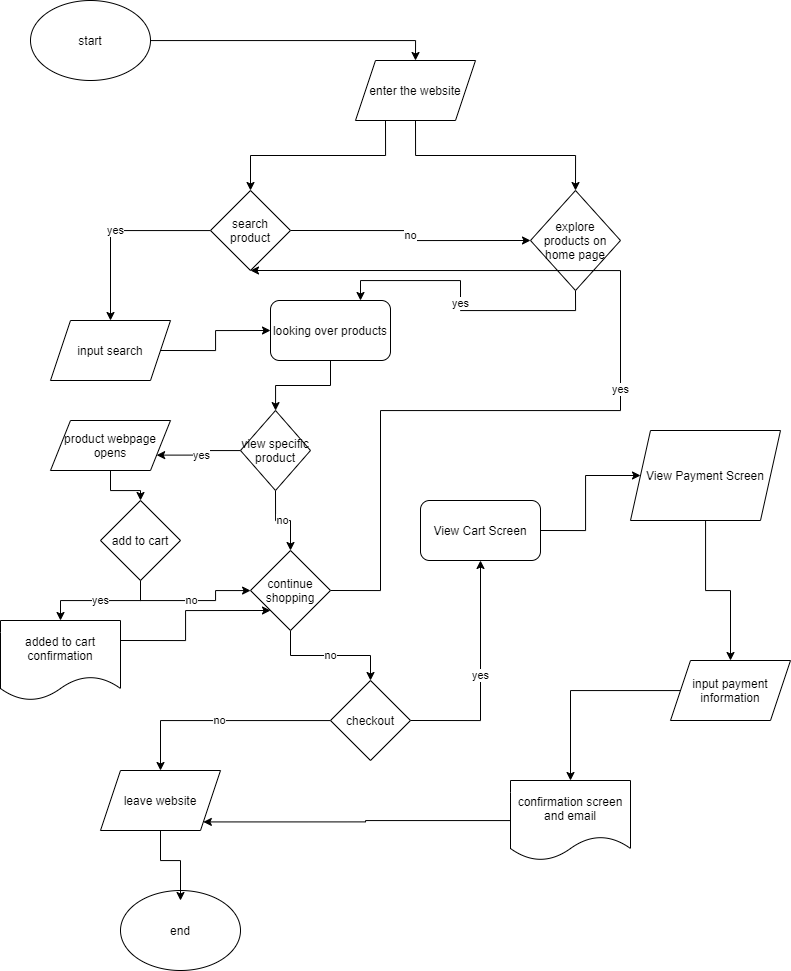

The diagram above was exported from draw.io. Its source (the exported page's mxGraphModel, read from the mxfile embedded in the PNG):
<mxGraphModel dx="888" dy="1053" grid="1" gridSize="10" guides="1" tooltips="1" connect="1" arrows="1" fold="1" page="1" pageScale="1" pageWidth="850" pageHeight="1100" math="0" shadow="0">
  <root>
    <mxCell id="0" />
    <mxCell id="1" parent="0" />
    <mxCell id="7" style="edgeStyle=orthogonalEdgeStyle;rounded=0;orthogonalLoop=1;jettySize=auto;html=1;entryX=0.5;entryY=0;entryDx=0;entryDy=0;" edge="1" parent="1" source="2" target="4">
      <mxGeometry relative="1" as="geometry" />
    </mxCell>
    <mxCell id="2" value="start" style="ellipse;whiteSpace=wrap;html=1;" vertex="1" parent="1">
      <mxGeometry x="40" y="110" width="120" height="80" as="geometry" />
    </mxCell>
    <mxCell id="3" value="end" style="ellipse;whiteSpace=wrap;html=1;" vertex="1" parent="1">
      <mxGeometry x="130" y="1000" width="120" height="80" as="geometry" />
    </mxCell>
    <mxCell id="18" style="edgeStyle=orthogonalEdgeStyle;rounded=0;orthogonalLoop=1;jettySize=auto;html=1;exitX=0.25;exitY=1;exitDx=0;exitDy=0;entryX=0.5;entryY=0;entryDx=0;entryDy=0;" edge="1" parent="1" source="4" target="16">
      <mxGeometry relative="1" as="geometry" />
    </mxCell>
    <mxCell id="19" style="edgeStyle=orthogonalEdgeStyle;rounded=0;orthogonalLoop=1;jettySize=auto;html=1;exitX=0.5;exitY=1;exitDx=0;exitDy=0;entryX=0.5;entryY=0;entryDx=0;entryDy=0;" edge="1" parent="1" source="4" target="15">
      <mxGeometry relative="1" as="geometry" />
    </mxCell>
    <mxCell id="4" value="enter the website" style="shape=parallelogram;perimeter=parallelogramPerimeter;whiteSpace=wrap;html=1;fixedSize=1;" vertex="1" parent="1">
      <mxGeometry x="365" y="170" width="120" height="60" as="geometry" />
    </mxCell>
    <mxCell id="27" style="edgeStyle=orthogonalEdgeStyle;rounded=0;orthogonalLoop=1;jettySize=auto;html=1;" edge="1" parent="1" source="11" target="26">
      <mxGeometry relative="1" as="geometry" />
    </mxCell>
    <mxCell id="11" value="looking over products" style="rounded=1;whiteSpace=wrap;html=1;" vertex="1" parent="1">
      <mxGeometry x="280" y="410" width="120" height="60" as="geometry" />
    </mxCell>
    <mxCell id="22" value="yes" style="edgeStyle=orthogonalEdgeStyle;rounded=0;orthogonalLoop=1;jettySize=auto;html=1;exitX=0.5;exitY=1;exitDx=0;exitDy=0;entryX=0.75;entryY=0;entryDx=0;entryDy=0;" edge="1" parent="1" source="15" target="11">
      <mxGeometry relative="1" as="geometry" />
    </mxCell>
    <mxCell id="15" value="explore products on home page" style="rhombus;whiteSpace=wrap;html=1;" vertex="1" parent="1">
      <mxGeometry x="540" y="300" width="90" height="100" as="geometry" />
    </mxCell>
    <mxCell id="20" value="no" style="edgeStyle=orthogonalEdgeStyle;rounded=0;orthogonalLoop=1;jettySize=auto;html=1;exitX=1;exitY=0.5;exitDx=0;exitDy=0;entryX=0;entryY=0.5;entryDx=0;entryDy=0;" edge="1" parent="1" source="16" target="15">
      <mxGeometry relative="1" as="geometry" />
    </mxCell>
    <mxCell id="24" value="yes" style="edgeStyle=orthogonalEdgeStyle;rounded=0;orthogonalLoop=1;jettySize=auto;html=1;" edge="1" parent="1" source="16">
      <mxGeometry relative="1" as="geometry">
        <mxPoint x="120" y="430" as="targetPoint" />
      </mxGeometry>
    </mxCell>
    <mxCell id="16" value="search product&lt;br&gt;" style="rhombus;whiteSpace=wrap;html=1;" vertex="1" parent="1">
      <mxGeometry x="220" y="300" width="80" height="80" as="geometry" />
    </mxCell>
    <mxCell id="25" style="edgeStyle=orthogonalEdgeStyle;rounded=0;orthogonalLoop=1;jettySize=auto;html=1;exitX=1;exitY=0.5;exitDx=0;exitDy=0;entryX=0;entryY=0.5;entryDx=0;entryDy=0;" edge="1" parent="1" target="11">
      <mxGeometry relative="1" as="geometry">
        <mxPoint x="170" y="460" as="sourcePoint" />
      </mxGeometry>
    </mxCell>
    <mxCell id="23" value="input search" style="shape=parallelogram;perimeter=parallelogramPerimeter;whiteSpace=wrap;html=1;fixedSize=1;" vertex="1" parent="1">
      <mxGeometry x="60" y="430" width="120" height="60" as="geometry" />
    </mxCell>
    <mxCell id="60" value="yes" style="edgeStyle=orthogonalEdgeStyle;rounded=0;orthogonalLoop=1;jettySize=auto;html=1;entryX=1;entryY=0.75;entryDx=0;entryDy=0;" edge="1" parent="1" source="26" target="59">
      <mxGeometry relative="1" as="geometry" />
    </mxCell>
    <mxCell id="61" value="no" style="edgeStyle=orthogonalEdgeStyle;rounded=0;orthogonalLoop=1;jettySize=auto;html=1;exitX=0.5;exitY=1;exitDx=0;exitDy=0;" edge="1" parent="1" source="26" target="28">
      <mxGeometry relative="1" as="geometry" />
    </mxCell>
    <mxCell id="26" value="view specific product" style="rhombus;whiteSpace=wrap;html=1;" vertex="1" parent="1">
      <mxGeometry x="250" y="520" width="70" height="80" as="geometry" />
    </mxCell>
    <mxCell id="30" value="no" style="edgeStyle=orthogonalEdgeStyle;rounded=0;orthogonalLoop=1;jettySize=auto;html=1;entryX=0.5;entryY=0;entryDx=0;entryDy=0;" edge="1" parent="1" source="28" target="29">
      <mxGeometry relative="1" as="geometry" />
    </mxCell>
    <mxCell id="65" value="yes" style="edgeStyle=orthogonalEdgeStyle;rounded=0;orthogonalLoop=1;jettySize=auto;html=1;exitX=1;exitY=0.5;exitDx=0;exitDy=0;entryX=0.5;entryY=1;entryDx=0;entryDy=0;" edge="1" parent="1" source="28" target="16">
      <mxGeometry relative="1" as="geometry">
        <Array as="points">
          <mxPoint x="390" y="700" />
          <mxPoint x="390" y="520" />
          <mxPoint x="630" y="520" />
          <mxPoint x="630" y="380" />
        </Array>
      </mxGeometry>
    </mxCell>
    <mxCell id="28" value="continue shopping" style="rhombus;whiteSpace=wrap;html=1;" vertex="1" parent="1">
      <mxGeometry x="260" y="660" width="80" height="80" as="geometry" />
    </mxCell>
    <mxCell id="35" value="no&lt;br&gt;" style="edgeStyle=orthogonalEdgeStyle;rounded=0;orthogonalLoop=1;jettySize=auto;html=1;" edge="1" parent="1" source="29" target="32">
      <mxGeometry relative="1" as="geometry" />
    </mxCell>
    <mxCell id="40" value="yes" style="edgeStyle=orthogonalEdgeStyle;rounded=0;orthogonalLoop=1;jettySize=auto;html=1;exitX=1;exitY=0.5;exitDx=0;exitDy=0;" edge="1" parent="1" source="29" target="37">
      <mxGeometry relative="1" as="geometry" />
    </mxCell>
    <mxCell id="29" value="checkout" style="rhombus;whiteSpace=wrap;html=1;" vertex="1" parent="1">
      <mxGeometry x="340" y="790" width="80" height="80" as="geometry" />
    </mxCell>
    <mxCell id="34" style="edgeStyle=orthogonalEdgeStyle;rounded=0;orthogonalLoop=1;jettySize=auto;html=1;exitX=0.5;exitY=1;exitDx=0;exitDy=0;entryX=0.5;entryY=0.125;entryDx=0;entryDy=0;entryPerimeter=0;" edge="1" parent="1" source="32" target="3">
      <mxGeometry relative="1" as="geometry" />
    </mxCell>
    <mxCell id="32" value="leave website" style="shape=parallelogram;perimeter=parallelogramPerimeter;whiteSpace=wrap;html=1;fixedSize=1;" vertex="1" parent="1">
      <mxGeometry x="110" y="880" width="120" height="60" as="geometry" />
    </mxCell>
    <mxCell id="42" style="edgeStyle=orthogonalEdgeStyle;rounded=0;orthogonalLoop=1;jettySize=auto;html=1;" edge="1" parent="1" source="36" target="41">
      <mxGeometry relative="1" as="geometry" />
    </mxCell>
    <mxCell id="36" value="View Payment Screen" style="shape=parallelogram;perimeter=parallelogramPerimeter;whiteSpace=wrap;html=1;fixedSize=1;" vertex="1" parent="1">
      <mxGeometry x="640" y="540" width="150" height="90" as="geometry" />
    </mxCell>
    <mxCell id="38" style="edgeStyle=orthogonalEdgeStyle;rounded=0;orthogonalLoop=1;jettySize=auto;html=1;exitX=1;exitY=0.5;exitDx=0;exitDy=0;" edge="1" parent="1" source="37" target="36">
      <mxGeometry relative="1" as="geometry" />
    </mxCell>
    <mxCell id="37" value="View Cart Screen" style="rounded=1;whiteSpace=wrap;html=1;" vertex="1" parent="1">
      <mxGeometry x="430" y="610" width="120" height="60" as="geometry" />
    </mxCell>
    <mxCell id="45" style="edgeStyle=orthogonalEdgeStyle;rounded=0;orthogonalLoop=1;jettySize=auto;html=1;" edge="1" parent="1" source="41" target="43">
      <mxGeometry relative="1" as="geometry" />
    </mxCell>
    <mxCell id="41" value="input payment information" style="shape=parallelogram;perimeter=parallelogramPerimeter;whiteSpace=wrap;html=1;fixedSize=1;" vertex="1" parent="1">
      <mxGeometry x="680" y="770" width="120" height="60" as="geometry" />
    </mxCell>
    <mxCell id="44" style="edgeStyle=orthogonalEdgeStyle;rounded=0;orthogonalLoop=1;jettySize=auto;html=1;entryX=1;entryY=1;entryDx=0;entryDy=0;" edge="1" parent="1" source="43" target="32">
      <mxGeometry relative="1" as="geometry" />
    </mxCell>
    <mxCell id="43" value="confirmation screen and email" style="shape=document;whiteSpace=wrap;html=1;boundedLbl=1;" vertex="1" parent="1">
      <mxGeometry x="520" y="890" width="120" height="80" as="geometry" />
    </mxCell>
    <mxCell id="50" value="no&lt;br&gt;" style="edgeStyle=orthogonalEdgeStyle;rounded=0;orthogonalLoop=1;jettySize=auto;html=1;exitX=0.5;exitY=1;exitDx=0;exitDy=0;" edge="1" parent="1" source="48" target="28">
      <mxGeometry relative="1" as="geometry" />
    </mxCell>
    <mxCell id="54" value="yes" style="edgeStyle=orthogonalEdgeStyle;rounded=0;orthogonalLoop=1;jettySize=auto;html=1;entryX=0.5;entryY=0;entryDx=0;entryDy=0;" edge="1" parent="1" source="48" target="53">
      <mxGeometry relative="1" as="geometry">
        <mxPoint x="20" y="690" as="targetPoint" />
      </mxGeometry>
    </mxCell>
    <mxCell id="48" value="add to cart" style="rhombus;whiteSpace=wrap;html=1;" vertex="1" parent="1">
      <mxGeometry x="110" y="610" width="80" height="80" as="geometry" />
    </mxCell>
    <mxCell id="57" style="edgeStyle=orthogonalEdgeStyle;rounded=0;orthogonalLoop=1;jettySize=auto;html=1;exitX=1;exitY=0.25;exitDx=0;exitDy=0;entryX=0;entryY=1;entryDx=0;entryDy=0;" edge="1" parent="1" source="53" target="28">
      <mxGeometry relative="1" as="geometry" />
    </mxCell>
    <mxCell id="53" value="added to cart confirmation" style="shape=document;whiteSpace=wrap;html=1;boundedLbl=1;" vertex="1" parent="1">
      <mxGeometry x="10" y="730" width="120" height="80" as="geometry" />
    </mxCell>
    <mxCell id="62" style="edgeStyle=orthogonalEdgeStyle;rounded=0;orthogonalLoop=1;jettySize=auto;html=1;" edge="1" parent="1" source="59" target="48">
      <mxGeometry relative="1" as="geometry" />
    </mxCell>
    <mxCell id="59" value="product webpage opens" style="shape=parallelogram;perimeter=parallelogramPerimeter;whiteSpace=wrap;html=1;fixedSize=1;" vertex="1" parent="1">
      <mxGeometry x="60" y="530" width="120" height="50" as="geometry" />
    </mxCell>
  </root>
</mxGraphModel>